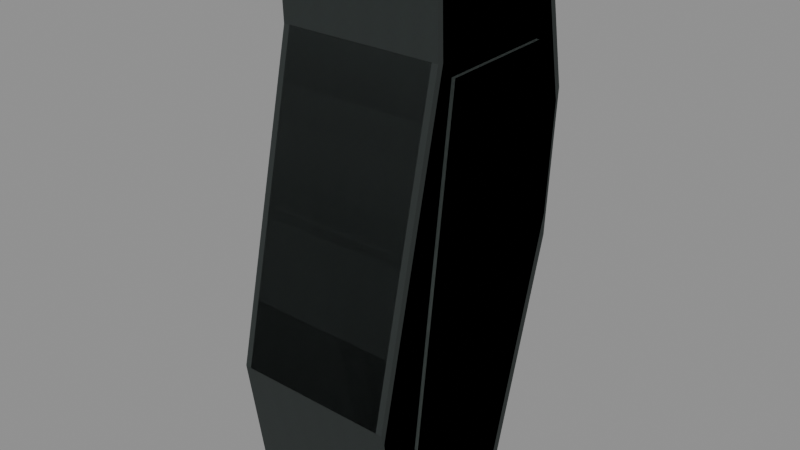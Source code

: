 # Source: scorpion_grip.blend  (saved by Blender 5.2.45; exported with 4.5.12 LTS)
import bpy
from mathutils import Matrix  # noqa: F401  (used for matrix-valued properties, if any)

bpy.ops.wm.read_factory_settings(use_empty=True)
scene = bpy.context.scene
scene.name = 'RAID_Attachment_scorpion_grip'

# ---- images (referenced by path relative to the original .blend; pixels are not part of the script)
import os
ASSET_DIR = os.environ.get("B2B_ASSET_DIR", "")  # directory of the original .blend (textures are referenced by path, not embedded)
HERE = os.path.dirname(os.path.abspath(__file__))  # packed textures are extracted next to this script under _unpacked/

def load_image(name, relpath, width, height, colorspace="sRGB"):
    """Load a texture the original file referenced (path relative to the .blend, or extracted next to this script)."""
    p = next((c for c in (os.path.join(HERE, relpath), os.path.join(ASSET_DIR, relpath)) if relpath and os.path.exists(c)), "")
    if p:
        img = bpy.data.images.load(p, check_existing=True)
        img.name = name
    else:  # same state as the original file: an image datablock whose file is absent (Cycles renders it pink)
        img = bpy.data.images.new(name, width, height)
        img.source = "FILE"
        img.filepath = "//" + (relpath or name)
    img.colorspace_settings.name = colorspace
    return img
img_raid_original_polymer_grain_006 = load_image('RAID_Original_polymer_Grain.006', '_unpacked/polymer-grain.b483cae4.png', 256, 256, 'sRGB')

# ---- materials (node trees are filled in below, after node groups)
mat_raid_original_attachment_polymer_006 = bpy.data.materials.new('RAID_Original_Attachment_polymer.006')
mat_raid_original_attachment_polymer_006.diffuse_color = (0.14, 0.165, 0.16, 1.0)
mat_raid_original_attachment_inset_005 = bpy.data.materials.new('RAID_Original_Attachment_inset.005')
mat_raid_original_attachment_inset_005.diffuse_color = (0.055, 0.07, 0.065, 1.0)

# ---- material node trees
mat_raid_original_attachment_polymer_006.use_nodes = True; mat_raid_original_attachment_polymer_006.node_tree.nodes.clear()
_N = mat_raid_original_attachment_polymer_006.node_tree.nodes; _L = mat_raid_original_attachment_polymer_006.node_tree.links
n0 = _N.new('ShaderNodeBsdfPrincipled'); n0.name = 'Principled BSDF'; n0.location = (-200, 100)
n0.inputs[2].default_value = 0.76
n0.inputs[10].default_value = 0.005
n1 = _N.new('ShaderNodeOutputMaterial'); n1.name = 'Material Output'; n1.location = (200, 100)
n2 = _N.new('ShaderNodeTexImage'); n2.name = 'Image Texture'; n2.location = (0, 0)
n2.image = img_raid_original_polymer_grain_006
_L.new(n0.outputs[0], n1.inputs[0])
_L.new(n2.outputs[0], n0.inputs[0])
n1.is_active_output = True
mat_raid_original_attachment_inset_005.use_nodes = True; mat_raid_original_attachment_inset_005.node_tree.nodes.clear()
_N = mat_raid_original_attachment_inset_005.node_tree.nodes; _L = mat_raid_original_attachment_inset_005.node_tree.links
n0 = _N.new('ShaderNodeBsdfPrincipled'); n0.name = 'Principled BSDF'; n0.location = (-200, 100)
n0.inputs[0].default_value = (0.055, 0.07, 0.065, 1.0)
n0.inputs[2].default_value = 0.8
n0.inputs[10].default_value = 0.005
n1 = _N.new('ShaderNodeOutputMaterial'); n1.name = 'Material Output'; n1.location = (200, 100)
_L.new(n0.outputs[0], n1.inputs[0])
n1.is_active_output = True

# ---- meshes
me_scorpion_grip_item_profile_002 = bpy.data.meshes.new('scorpion_grip_item_profile.002')
me_scorpion_grip_item_profile_002.from_pydata([(-0.0305, 0.06755, -0.03248), (-0.033, 0.06729, -0.02998), (-0.0305, 0.06975, -0.02951), (-0.033, 0.06175, 0.02542), (-0.0305, 0.0615, 0.02791), (-0.0305, 0.06425, 0.02551), (-0.033, 0.03476, 0.02449), (-0.0305, 0.035, 0.027), (-0.033, -0.09343, 0.05348), (-0.0305, -0.0888, 0.055), (-0.033, -0.1332, 0.04766), (-0.0305, -0.1374, 0.04592), (-0.0305, -0.1335, 0.04837), (-0.033, -0.145, 0.02995), (-0.0305, -0.1478, 0.02751), (-0.0305, -0.1466, 0.03208), (-0.033, -0.1413, -0.01164), (-0.0305, -0.1416, -0.01467), (-0.0305, -0.1442, -0.01151), (-0.033, -0.04088, -0.03939), (-0.0305, -0.05, -0.04), (-0.033, 0.003199, -0.04238), (-0.0305, 0.008, -0.044), (0.0305, 0.06755, -0.03248), (0.0305, 0.06975, -0.02951), (0.033, 0.06729, -0.02998), (0.0305, 0.0615, 0.02791), (0.033, 0.06175, 0.02542), (0.0305, 0.06425, 0.02551), (0.0305, 0.035, 0.027), (0.033, 0.03476, 0.02449), (0.033, -0.09343, 0.05348), (0.0305, -0.0888, 0.055), (0.0305, -0.1374, 0.04592), (0.033, -0.1332, 0.04766), (0.0305, -0.1335, 0.04837), (0.0305, -0.1478, 0.02751), (0.033, -0.145, 0.02995), (0.0305, -0.1466, 0.03208), (0.0305, -0.1416, -0.01467), (0.033, -0.1413, -0.01164), (0.0305, -0.1442, -0.01151), (0.0305, -0.05, -0.04), (0.033, -0.04088, -0.03939), (0.033, 0.003199, -0.04238), (0.0305, 0.008, -0.044)], [], [(0, 1, 2), (3, 4, 5), (10, 11, 12), (13, 14, 15), (16, 17, 18), (23, 24, 25), (26, 27, 28), (33, 34, 35), (36, 37, 38), (39, 40, 41), (2, 24, 23, 0), (1, 3, 5, 2), (4, 26, 28, 5), (24, 28, 27, 25), (3, 6, 7, 4), (26, 29, 30, 27), (6, 8, 9, 7), (29, 32, 31, 30), (8, 10, 12, 9), (11, 33, 35, 12), (32, 35, 34, 31), (10, 13, 15, 11), (14, 36, 38, 15), (33, 38, 37, 34), (13, 16, 18, 14), (17, 39, 41, 18), (36, 41, 40, 37), (16, 19, 20, 17), (39, 42, 43, 40), (19, 21, 22, 20), (42, 45, 44, 43), (0, 22, 21, 1), (25, 44, 45, 23), (22, 0, 23, 45), (2, 5, 28, 24), (19, 1, 21), (6, 3, 1), (16, 6, 1), (19, 16, 1), (4, 7, 29, 26), (7, 9, 32, 29), (10, 8, 6), (13, 10, 6), (16, 13, 6), (9, 12, 35, 32), (11, 15, 38, 33), (14, 18, 41, 36), (17, 20, 42, 39), (20, 22, 45, 42), (25, 30, 40), (25, 40, 43), (44, 25, 43), (25, 27, 30), (30, 31, 34), (30, 34, 37), (30, 37, 40)])
_uv = me_scorpion_grip_item_profile_002.uv_layers.new(name='UVMap')
_uv.uv.foreach_set('vector', [-0.06778, -0.07217, -0.07333, -0.06662, -0.06778, -0.06558, -0.07333, 0.1372, -0.06778, 0.1367, -0.06778, 0.1428, -0.07333, -0.296, -0.06778, -0.3053, -0.06778, -0.2967, -0.07333, 0.06656, -0.06778, 0.06113, -0.06778, 0.07129, -0.314, -0.02587, -0.3146, -0.03259, -0.3205, -0.02558, 0.06778, -0.07217, 0.06778, -0.06558, 0.07333, -0.06662, 0.06778, 0.1367, 0.07333, 0.1372, 0.06778, 0.1428, 0.06778, -0.3053, 0.07333, -0.296, 0.06778, -0.2967, 0.06778, 0.06113, 0.07333, 0.06656, 0.06778, 0.07129, -0.3146, -0.03259, -0.314, -0.02587, -0.3205, -0.02558, -0.06778, -0.06558, 0.06778, -0.06558, 0.06778, -0.07217, -0.06778, -0.07217, 0.1495, -0.06662, 0.1372, 0.05649, 0.1428, 0.05669, 0.155, -0.06558, -0.06778, 0.1367, 0.06778, 0.1367, 0.06778, 0.1428, -0.06778, 0.1428, 0.155, -0.06558, 0.1428, 0.05669, 0.1372, 0.05649, 0.1495, -0.06662, 0.1372, 0.05649, 0.07725, 0.05442, 0.07778, 0.06, 0.1367, 0.06203, 0.1367, 0.06203, 0.07778, 0.06, 0.07725, 0.05442, 0.1372, 0.05649, 0.07725, 0.05442, -0.2076, 0.1189, -0.1973, 0.1222, 0.07778, 0.06, 0.07778, 0.06, -0.1973, 0.1222, -0.2076, 0.1189, 0.07725, 0.05442, -0.07333, -0.2076, -0.07333, -0.296, -0.06778, -0.2967, -0.06778, -0.1973, -0.06778, -0.3053, 0.06778, -0.3053, 0.06778, -0.2967, -0.06778, -0.2967, 0.06778, -0.1973, 0.06778, -0.2967, 0.07333, -0.296, 0.07333, -0.2076, -0.296, 0.1059, -0.3223, 0.06656, -0.3258, 0.07129, -0.3053, 0.102, -0.06778, 0.06113, 0.06778, 0.06113, 0.06778, 0.07129, -0.06778, 0.07129, -0.3053, 0.102, -0.3258, 0.07129, -0.3223, 0.06656, -0.296, 0.1059, -0.3223, 0.06656, -0.314, -0.02587, -0.3205, -0.02558, -0.3284, 0.06113, -0.06778, -0.03259, 0.06778, -0.03259, 0.06778, -0.02558, -0.06778, -0.02558, -0.3284, 0.06113, -0.3205, -0.02558, -0.314, -0.02587, -0.3223, 0.06656, -0.314, -0.02587, -0.09084, -0.08754, -0.1111, -0.08889, -0.3146, -0.03259, -0.3146, -0.03259, -0.1111, -0.08889, -0.09084, -0.08754, -0.314, -0.02587, -0.07333, -0.09084, -0.07333, 0.007108, -0.06778, 0.01778, -0.06778, -0.1111, 0.06778, -0.1111, 0.06778, 0.01778, 0.07333, 0.007108, 0.07333, -0.09084, 0.1501, -0.07217, 0.01778, -0.09778, 0.007108, -0.09418, 0.1495, -0.06662, 0.1495, -0.06662, 0.007108, -0.09418, 0.01778, -0.09778, 0.1501, -0.07217, -0.06778, 0.01778, -0.06778, 0.1501, 0.06778, 0.1501, 0.06778, 0.01778, -0.06778, -0.06558, -0.06778, 0.05669, 0.06778, 0.05669, 0.06778, -0.06558, -0.09084, -0.08754, 0.1495, -0.06662, 0.007108, -0.09418, 0.07725, 0.05442, 0.1372, 0.05649, 0.1495, -0.06662, -0.314, -0.02587, 0.07725, 0.05442, 0.1495, -0.06662, -0.09084, -0.08754, -0.314, -0.02587, 0.1495, -0.06662, -0.06778, 0.1367, -0.06778, 0.07778, 0.06778, 0.07778, 0.06778, 0.1367, -0.06778, 0.07778, -0.06778, -0.1973, 0.06778, -0.1973, 0.06778, 0.07778, -0.296, 0.1059, -0.2076, 0.1189, 0.07725, 0.05442, -0.3223, 0.06656, -0.296, 0.1059, 0.07725, 0.05442, -0.314, -0.02587, -0.3223, 0.06656, 0.07725, 0.05442, -0.06778, -0.1973, -0.06778, -0.2967, 0.06778, -0.2967, 0.06778, -0.1973, -0.06778, 0.102, -0.06778, 0.07129, 0.06778, 0.07129, 0.06778, 0.102, -0.06778, 0.06113, -0.06778, -0.02558, 0.06778, -0.02558, 0.06778, 0.06113, -0.06778, -0.3146, -0.06778, -0.1111, 0.06778, -0.1111, 0.06778, -0.3146, -0.06778, -0.1111, -0.06778, 0.01778, 0.06778, 0.01778, 0.06778, -0.1111, 0.1495, -0.06662, 0.07725, 0.05442, -0.314, -0.02587, 0.1495, -0.06662, -0.314, -0.02587, -0.09084, -0.08754, 0.007108, -0.09418, 0.1495, -0.06662, -0.09084, -0.08754, 0.1495, -0.06662, 0.1372, 0.05649, 0.07725, 0.05442, 0.07725, 0.05442, -0.2076, 0.1189, -0.296, 0.1059, 0.07725, 0.05442, -0.296, 0.1059, -0.3223, 0.06656, 0.07725, 0.05442, -0.3223, 0.06656, -0.314, -0.02587])
me_scorpion_grip_item_profile_002.materials.append(mat_raid_original_attachment_polymer_006)
me_scorpion_grip_item_profile_002.update()
me_scorpion_grip_molded_panel_004 = bpy.data.meshes.new('scorpion_grip_molded_panel.004')
me_scorpion_grip_molded_panel_004.from_pydata([(-0.0007, 0.03, -0.027), (-0.0007, 0.029, 0.02), (-0.0007, -0.121, 0.039), (-0.0007, -0.132, 0.019), (-0.0007, -0.057, -0.024), (0.0007, 0.03, -0.027), (0.0007, 0.029, 0.02), (0.0007, -0.121, 0.039), (0.0007, -0.132, 0.019), (0.0007, -0.057, -0.024), (0.0667, 0.03, -0.027), (0.0667, 0.029, 0.02), (0.0667, -0.121, 0.039), (0.0667, -0.132, 0.019), (0.0667, -0.057, -0.024), (0.0681, 0.03, -0.027), (0.0681, 0.029, 0.02), (0.0681, -0.121, 0.039), (0.0681, -0.132, 0.019), (0.0681, -0.057, -0.024)], [], [(0, 1, 6, 5), (1, 2, 7, 6), (2, 3, 8, 7), (3, 4, 9, 8), (4, 0, 5, 9), (3, 2, 1), (6, 7, 8), (3, 1, 0), (5, 6, 8), (4, 3, 0), (5, 8, 9), (10, 11, 16, 15), (11, 12, 17, 16), (12, 13, 18, 17), (13, 14, 19, 18), (14, 10, 15, 19), (13, 12, 11), (16, 17, 18), (13, 11, 10), (15, 16, 18), (14, 13, 10), (15, 18, 19)])
_uv = me_scorpion_grip_molded_panel_004.uv_layers.new(name='UVMap')
_uv.uv.foreach_set('vector', [-0.001556, -0.06, -0.001556, 0.04444, 0.001556, 0.04444, 0.001556, -0.06, -0.001556, 0.06444, -0.001556, -0.2689, 0.001556, -0.2689, 0.001556, 0.06444, -0.001556, 0.08667, -0.001556, 0.04222, 0.001556, 0.04222, 0.001556, 0.08667, -0.001556, -0.2933, -0.001556, -0.1267, 0.001556, -0.1267, 0.001556, -0.2933, -0.001556, -0.1267, -0.001556, 0.06667, 0.001556, 0.06667, 0.001556, -0.1267, -0.2933, 0.04222, -0.2689, 0.08667, 0.06444, 0.04444, 0.06444, 0.04444, -0.2689, 0.08667, -0.2933, 0.04222, -0.2933, 0.04222, 0.06444, 0.04444, 0.06667, -0.06, 0.06667, -0.06, 0.06444, 0.04444, -0.2933, 0.04222, -0.1267, -0.05333, -0.2933, 0.04222, 0.06667, -0.06, 0.06667, -0.06, -0.2933, 0.04222, -0.1267, -0.05333, -0.001556, -0.06, -0.001556, 0.04444, 0.001556, 0.04444, 0.001556, -0.06, -0.001556, 0.06444, -0.001556, -0.2689, 0.001556, -0.2689, 0.001556, 0.06444, -0.001556, 0.08667, -0.001556, 0.04222, 0.001556, 0.04222, 0.001556, 0.08667, -0.001556, -0.2933, -0.001556, -0.1267, 0.001556, -0.1267, 0.001556, -0.2933, -0.001556, -0.1267, -0.001556, 0.06667, 0.001556, 0.06667, 0.001556, -0.1267, -0.2933, 0.04222, -0.2689, 0.08667, 0.06444, 0.04444, 0.06444, 0.04444, -0.2689, 0.08667, -0.2933, 0.04222, -0.2933, 0.04222, 0.06444, 0.04444, 0.06667, -0.06, 0.06667, -0.06, 0.06444, 0.04444, -0.2933, 0.04222, -0.1267, -0.05333, -0.2933, 0.04222, 0.06667, -0.06, 0.06667, -0.06, -0.2933, 0.04222, -0.1267, -0.05333])
me_scorpion_grip_molded_panel_004.materials.append(mat_raid_original_attachment_inset_005)
me_scorpion_grip_molded_panel_004.update()
me_scorpion_grip_item_profile_003 = bpy.data.meshes.new('scorpion_grip_item_profile.003')
me_scorpion_grip_item_profile_003.from_pydata([(-0.033, 0.07, -0.032), (-0.033, 0.064, 0.028), (-0.033, 0.035, 0.027), (-0.033, -0.0888, 0.055), (-0.033, -0.136, 0.048), (-0.033, -0.148, 0.03), (-0.033, -0.144, -0.014), (-0.033, -0.05, -0.04), (-0.033, 0.008, -0.044), (0.033, 0.07, -0.032), (0.033, 0.064, 0.028), (0.033, 0.035, 0.027), (0.033, -0.0888, 0.055), (0.033, -0.136, 0.048), (0.033, -0.148, 0.03), (0.033, -0.144, -0.014), (0.033, -0.05, -0.04), (0.033, 0.008, -0.044)], [], [(0, 1, 10, 9), (1, 2, 11, 10), (2, 3, 12, 11), (3, 4, 13, 12), (4, 5, 14, 13), (5, 6, 15, 14), (6, 7, 16, 15), (7, 8, 17, 16), (8, 0, 9, 17), (4, 3, 2), (11, 12, 13), (5, 4, 2), (11, 13, 14), (6, 5, 2), (11, 14, 15), (2, 1, 0), (9, 10, 11), (6, 2, 0), (9, 11, 15), (7, 6, 0), (9, 15, 16), (7, 0, 8), (17, 9, 16)])
_uv = me_scorpion_grip_item_profile_003.uv_layers.new(name='UVMap')
_uv.uv.foreach_set('vector', [-0.07333, -0.07111, -0.07333, 0.06222, 0.07333, 0.06222, 0.07333, -0.07111, -0.07333, 0.1422, -0.07333, 0.07778, 0.07333, 0.07778, 0.07333, 0.1422, -0.07333, 0.07778, -0.07333, -0.1973, 0.07333, -0.1973, 0.07333, 0.07778, -0.07333, -0.1973, -0.07333, -0.3022, 0.07333, -0.3022, 0.07333, -0.1973, -0.07333, 0.1067, -0.07333, 0.06667, 0.07333, 0.06667, 0.07333, 0.1067, -0.07333, 0.06667, -0.07333, -0.03111, 0.07333, -0.03111, 0.07333, 0.06667, -0.07333, -0.32, -0.07333, -0.1111, 0.07333, -0.1111, 0.07333, -0.32, -0.07333, -0.1111, -0.07333, 0.01778, 0.07333, 0.01778, 0.07333, -0.1111, -0.07333, 0.01778, -0.07333, 0.1556, 0.07333, 0.1556, 0.07333, 0.01778, -0.3022, 0.1067, -0.1973, 0.1222, 0.07778, 0.06, 0.07778, 0.06, -0.1973, 0.1222, -0.3022, 0.1067, -0.3289, 0.06667, -0.3022, 0.1067, 0.07778, 0.06, 0.07778, 0.06, -0.3022, 0.1067, -0.3289, 0.06667, -0.32, -0.03111, -0.3289, 0.06667, 0.07778, 0.06, 0.07778, 0.06, -0.3289, 0.06667, -0.32, -0.03111, 0.07778, 0.06, 0.1422, 0.06222, 0.1556, -0.07111, 0.1556, -0.07111, 0.1422, 0.06222, 0.07778, 0.06, -0.32, -0.03111, 0.07778, 0.06, 0.1556, -0.07111, 0.1556, -0.07111, 0.07778, 0.06, -0.32, -0.03111, -0.1111, -0.08889, -0.32, -0.03111, 0.1556, -0.07111, 0.1556, -0.07111, -0.32, -0.03111, -0.1111, -0.08889, -0.1111, -0.08889, 0.1556, -0.07111, 0.01778, -0.09778, 0.01778, -0.09778, 0.1556, -0.07111, -0.1111, -0.08889])
me_scorpion_grip_item_profile_003.materials.append(mat_raid_original_attachment_polymer_006)
me_scorpion_grip_item_profile_003.update()
me_scorpion_grip_molded_panel_006 = bpy.data.meshes.new('scorpion_grip_molded_panel.006')
me_scorpion_grip_molded_panel_006.from_pydata([(-0.0007, 0.03, -0.027), (-0.0007, 0.029, 0.02), (-0.0007, -0.121, 0.039), (-0.0007, -0.132, 0.019), (-0.0007, -0.057, -0.024), (0.0007, 0.03, -0.027), (0.0007, 0.029, 0.02), (0.0007, -0.121, 0.039), (0.0007, -0.132, 0.019), (0.0007, -0.057, -0.024), (0.0667, 0.03, -0.027), (0.0667, 0.029, 0.02), (0.0667, -0.121, 0.039), (0.0667, -0.132, 0.019), (0.0667, -0.057, -0.024), (0.0681, 0.03, -0.027), (0.0681, 0.029, 0.02), (0.0681, -0.121, 0.039), (0.0681, -0.132, 0.019), (0.0681, -0.057, -0.024)], [], [(0, 1, 6, 5), (1, 2, 7, 6), (2, 3, 8, 7), (3, 4, 9, 8), (4, 0, 5, 9), (3, 2, 1), (6, 7, 8), (3, 1, 0), (5, 6, 8), (4, 3, 0), (5, 8, 9), (10, 11, 16, 15), (11, 12, 17, 16), (12, 13, 18, 17), (13, 14, 19, 18), (14, 10, 15, 19), (13, 12, 11), (16, 17, 18), (13, 11, 10), (15, 16, 18), (14, 13, 10), (15, 18, 19)])
_uv = me_scorpion_grip_molded_panel_006.uv_layers.new(name='UVMap')
_uv.uv.foreach_set('vector', [-0.001556, -0.06, -0.001556, 0.04444, 0.001556, 0.04444, 0.001556, -0.06, -0.001556, 0.06444, -0.001556, -0.2689, 0.001556, -0.2689, 0.001556, 0.06444, -0.001556, 0.08667, -0.001556, 0.04222, 0.001556, 0.04222, 0.001556, 0.08667, -0.001556, -0.2933, -0.001556, -0.1267, 0.001556, -0.1267, 0.001556, -0.2933, -0.001556, -0.1267, -0.001556, 0.06667, 0.001556, 0.06667, 0.001556, -0.1267, -0.2933, 0.04222, -0.2689, 0.08667, 0.06444, 0.04444, 0.06444, 0.04444, -0.2689, 0.08667, -0.2933, 0.04222, -0.2933, 0.04222, 0.06444, 0.04444, 0.06667, -0.06, 0.06667, -0.06, 0.06444, 0.04444, -0.2933, 0.04222, -0.1267, -0.05333, -0.2933, 0.04222, 0.06667, -0.06, 0.06667, -0.06, -0.2933, 0.04222, -0.1267, -0.05333, -0.001556, -0.06, -0.001556, 0.04444, 0.001556, 0.04444, 0.001556, -0.06, -0.001556, 0.06444, -0.001556, -0.2689, 0.001556, -0.2689, 0.001556, 0.06444, -0.001556, 0.08667, -0.001556, 0.04222, 0.001556, 0.04222, 0.001556, 0.08667, -0.001556, -0.2933, -0.001556, -0.1267, 0.001556, -0.1267, 0.001556, -0.2933, -0.001556, -0.1267, -0.001556, 0.06667, 0.001556, 0.06667, 0.001556, -0.1267, -0.2933, 0.04222, -0.2689, 0.08667, 0.06444, 0.04444, 0.06444, 0.04444, -0.2689, 0.08667, -0.2933, 0.04222, -0.2933, 0.04222, 0.06444, 0.04444, 0.06667, -0.06, 0.06667, -0.06, 0.06444, 0.04444, -0.2933, 0.04222, -0.1267, -0.05333, -0.2933, 0.04222, 0.06667, -0.06, 0.06667, -0.06, -0.2933, 0.04222, -0.1267, -0.05333])
me_scorpion_grip_molded_panel_006.materials.append(mat_raid_original_attachment_inset_005)
me_scorpion_grip_molded_panel_006.update()

# ---- objects
ob_scorpion_grip_item_profile = bpy.data.objects.new('scorpion_grip_item_profile', me_scorpion_grip_item_profile_002)
ob_scorpion_grip_molded_panel = bpy.data.objects.new('scorpion_grip_molded_panel', me_scorpion_grip_molded_panel_004)
ob_scorpion_grip_item_profile_001 = bpy.data.objects.new('scorpion_grip_item_profile.001', me_scorpion_grip_item_profile_003)
ob_scorpion_grip_molded_panel_002 = bpy.data.objects.new('scorpion_grip_molded_panel.002', me_scorpion_grip_molded_panel_006)

# ---- transforms, parenting, visibility, modifiers, constraints
ob_scorpion_grip_item_profile.location = (0.0, 0.0, 0.0)
ob_scorpion_grip_item_profile.rotation_euler = (1.571, -0.0, 0.0)
ob_scorpion_grip_molded_panel.location = (-0.0337, 0.0, 0.0)
ob_scorpion_grip_molded_panel.rotation_euler = (1.571, -0.0, 0.0)
ob_scorpion_grip_item_profile_001.location = (0.0, 0.0, 0.0)
ob_scorpion_grip_item_profile_001.rotation_euler = (1.571, -0.0, 0.0)
ob_scorpion_grip_molded_panel_002.location = (-0.0337, 0.0, 0.0)
ob_scorpion_grip_molded_panel_002.rotation_euler = (1.571, -0.0, 0.0)

# ---- collection membership
scene.collection.objects.link(ob_scorpion_grip_item_profile)
scene.collection.objects.link(ob_scorpion_grip_molded_panel)
scene.collection.objects.link(ob_scorpion_grip_item_profile_001)
scene.collection.objects.link(ob_scorpion_grip_molded_panel_002)

# ---- scene / render settings (as saved in the file)
scene.frame_start = 1; scene.frame_end = 250; scene.frame_set(1)
scene.render.engine = 'BLENDER_EEVEE_NEXT'
scene.render.image_settings.exr_codec = 'NONE'
scene.render.use_bake_clear = False
scene.render.bake_margin = 0
scene.render.bake_bias = 0.0
scene.render.bake_samples = 0
scene.render.simplify_subdivision_render = 0
scene.render.simplify_child_particles_render = 0.0
scene.render.compositor_device = 'GPU'
scene.eevee.use_volume_custom_range = False
scene.eevee.gtao_distance = 0.0
scene.eevee.use_fast_gi = False
scene.eevee.fast_gi_thickness_near = 0.1
scene.eevee.fast_gi_thickness_far = 0.0
scene.eevee.ray_tracing_options.screen_trace_thickness = 0.1
bpy.context.view_layer.update()

# ---- added for rendering (the .blend has no active camera and no usable light): camera, sun + grey world if the file has none
cam_auto = bpy.data.cameras.new('AutoCamera')
cam_auto.lens = 50.0
cam_auto.sensor_width = 36.0
cam_auto.clip_end = 1000.0
ob_auto_camera = bpy.data.objects.new('AutoCamera', cam_auto)
scene.collection.objects.link(ob_auto_camera)
ob_auto_camera.location = (0.230488, -0.282085, 0.14539)
ob_auto_camera.rotation_euler = (1.09748, -7.21219e-08, 0.694738)
scene.camera = ob_auto_camera
light_auto_sun = bpy.data.lights.new('AutoSun', 'SUN')
light_auto_sun.energy = 3.0
light_auto_sun.angle = 0.0523599
ob_auto_sun = bpy.data.objects.new('AutoSun', light_auto_sun)
scene.collection.objects.link(ob_auto_sun)
ob_auto_sun.rotation_euler = (0.872665, 0.174533, 0.523599)
if scene.world is None:
    world_auto = bpy.data.worlds.new('AutoWorld')
    world_auto.color = (0.3, 0.3, 0.3)
    scene.world = world_auto
bpy.context.view_layer.update()
